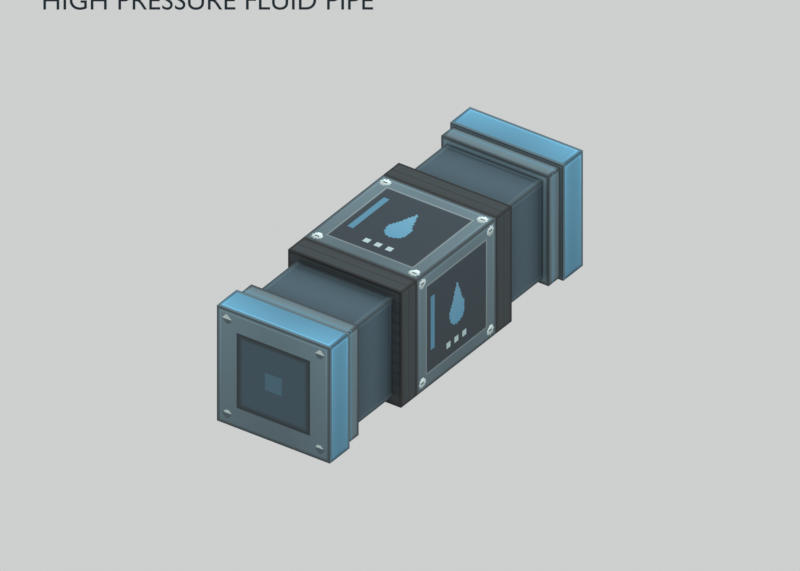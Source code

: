# Source: high_pressure_fluid_pipe.blend  (saved by Blender 5.2.44; exported with 4.5.12 LTS)
import bpy
from mathutils import Matrix  # noqa: F401  (used for matrix-valued properties, if any)

bpy.ops.wm.read_factory_settings(use_empty=True)
scene = bpy.context.scene
scene.name = 'Scene'

# ---- images (referenced by path relative to the original .blend; pixels are not part of the script)
import os
ASSET_DIR = os.environ.get("B2B_ASSET_DIR", "")  # directory of the original .blend (textures are referenced by path, not embedded)
HERE = os.path.dirname(os.path.abspath(__file__))  # packed textures are extracted next to this script under _unpacked/

def load_image(name, relpath, width, height, colorspace="sRGB"):
    """Load a texture the original file referenced (path relative to the .blend, or extracted next to this script)."""
    p = next((c for c in (os.path.join(HERE, relpath), os.path.join(ASSET_DIR, relpath)) if relpath and os.path.exists(c)), "")
    if p:
        img = bpy.data.images.load(p, check_existing=True)
        img.name = name
    else:  # same state as the original file: an image datablock whose file is absent (Cycles renders it pink)
        img = bpy.data.images.new(name, width, height)
        img.source = "FILE"
        img.filepath = "//" + (relpath or name)
    img.colorspace_settings.name = colorspace
    return img
img_high_pressure_fluid_pipe_png = load_image('high_pressure_fluid_pipe.png', '_unpacked/high_pressure_fluid_pipe.9f600165.png', 512, 512, 'sRGB')
img_high_pressure_fluid_pipe_png_001 = load_image('high_pressure_fluid_pipe.png.001', '_unpacked/high_pressure_fluid_pipe.9f600165.png', 512, 512, 'sRGB')
img_high_pressure_fluid_pipe_png_002 = load_image('high_pressure_fluid_pipe.png.002', '_unpacked/high_pressure_fluid_pipe.9f600165.png', 512, 512, 'sRGB')
img_high_pressure_fluid_pipe_png_003 = load_image('high_pressure_fluid_pipe.png.003', '_unpacked/high_pressure_fluid_pipe.9f600165.png', 512, 512, 'sRGB')
img_high_pressure_fluid_pipe_png_004 = load_image('high_pressure_fluid_pipe.png.004', '_unpacked/high_pressure_fluid_pipe.9f600165.png', 512, 512, 'sRGB')
img_high_pressure_fluid_pipe_png_005 = load_image('high_pressure_fluid_pipe.png.005', '_unpacked/high_pressure_fluid_pipe.9f600165.png', 512, 512, 'sRGB')

# ---- materials (node trees are filled in below, after node groups)
mat_high_pressure_fluid_pipe_body = bpy.data.materials.new('high_pressure_fluid_pipe_body')
mat_high_pressure_fluid_pipe_body.diffuse_color = (0.5, 0.5, 0.5, 1.0)
mat_high_pressure_fluid_pipe_core = bpy.data.materials.new('high_pressure_fluid_pipe_core')
mat_high_pressure_fluid_pipe_core.diffuse_color = (0.5, 0.5, 0.5, 1.0)
mat_high_pressure_fluid_pipe_panel = bpy.data.materials.new('high_pressure_fluid_pipe_panel')
mat_high_pressure_fluid_pipe_panel.diffuse_color = (0.5, 0.5, 0.5, 1.0)
mat_high_pressure_fluid_pipe_rail = bpy.data.materials.new('high_pressure_fluid_pipe_rail')
mat_high_pressure_fluid_pipe_rail.diffuse_color = (0.5, 0.5, 0.5, 1.0)
mat_high_pressure_fluid_pipe_end = bpy.data.materials.new('high_pressure_fluid_pipe_end')
mat_high_pressure_fluid_pipe_end.diffuse_color = (0.5, 0.5, 0.5, 1.0)
mat_high_pressure_fluid_pipe_edge = bpy.data.materials.new('high_pressure_fluid_pipe_edge')
mat_high_pressure_fluid_pipe_edge.diffuse_color = (0.5, 0.5, 0.5, 1.0)
mat_annotation_ink = bpy.data.materials.new('annotation_ink')
mat_annotation_ink.diffuse_color = (0.018, 0.027, 0.035, 1.0)

# ---- material node trees
mat_high_pressure_fluid_pipe_body.use_nodes = True; mat_high_pressure_fluid_pipe_body.node_tree.nodes.clear()
_N = mat_high_pressure_fluid_pipe_body.node_tree.nodes; _L = mat_high_pressure_fluid_pipe_body.node_tree.links
n0 = _N.new('ShaderNodeBsdfPrincipled'); n0.name = 'Principled BSDF'; n0.location = (-200, 100)
n0.inputs[2].default_value = 0.76
n0.inputs[10].default_value = 0.005
n1 = _N.new('ShaderNodeOutputMaterial'); n1.name = 'Material Output'; n1.location = (200, 100)
n2 = _N.new('ShaderNodeTexImage'); n2.name = 'Image Texture'; n2.location = (0, 0)
n2.image = img_high_pressure_fluid_pipe_png
n2.interpolation = 'Closest'
_L.new(n0.outputs[0], n1.inputs[0])
_L.new(n2.outputs[0], n0.inputs[0])
n1.is_active_output = True
mat_high_pressure_fluid_pipe_core.use_nodes = True; mat_high_pressure_fluid_pipe_core.node_tree.nodes.clear()
_N = mat_high_pressure_fluid_pipe_core.node_tree.nodes; _L = mat_high_pressure_fluid_pipe_core.node_tree.links
n0 = _N.new('ShaderNodeBsdfPrincipled'); n0.name = 'Principled BSDF'; n0.location = (-200, 100)
n0.inputs[2].default_value = 0.76
n0.inputs[10].default_value = 0.005
n1 = _N.new('ShaderNodeOutputMaterial'); n1.name = 'Material Output'; n1.location = (200, 100)
n2 = _N.new('ShaderNodeTexImage'); n2.name = 'Image Texture'; n2.location = (0, 0)
n2.image = img_high_pressure_fluid_pipe_png_001
n2.interpolation = 'Closest'
_L.new(n0.outputs[0], n1.inputs[0])
_L.new(n2.outputs[0], n0.inputs[0])
n1.is_active_output = True
mat_high_pressure_fluid_pipe_panel.use_nodes = True; mat_high_pressure_fluid_pipe_panel.node_tree.nodes.clear()
_N = mat_high_pressure_fluid_pipe_panel.node_tree.nodes; _L = mat_high_pressure_fluid_pipe_panel.node_tree.links
n0 = _N.new('ShaderNodeBsdfPrincipled'); n0.name = 'Principled BSDF'; n0.location = (-200, 100)
n0.inputs[2].default_value = 0.76
n0.inputs[10].default_value = 0.005
n1 = _N.new('ShaderNodeOutputMaterial'); n1.name = 'Material Output'; n1.location = (200, 100)
n2 = _N.new('ShaderNodeTexImage'); n2.name = 'Image Texture'; n2.location = (0, 0)
n2.image = img_high_pressure_fluid_pipe_png_002
n2.interpolation = 'Closest'
_L.new(n0.outputs[0], n1.inputs[0])
_L.new(n2.outputs[0], n0.inputs[0])
n1.is_active_output = True
mat_high_pressure_fluid_pipe_rail.use_nodes = True; mat_high_pressure_fluid_pipe_rail.node_tree.nodes.clear()
_N = mat_high_pressure_fluid_pipe_rail.node_tree.nodes; _L = mat_high_pressure_fluid_pipe_rail.node_tree.links
n0 = _N.new('ShaderNodeBsdfPrincipled'); n0.name = 'Principled BSDF'; n0.location = (-200, 100)
n0.inputs[2].default_value = 0.76
n0.inputs[10].default_value = 0.005
n1 = _N.new('ShaderNodeOutputMaterial'); n1.name = 'Material Output'; n1.location = (200, 100)
n2 = _N.new('ShaderNodeTexImage'); n2.name = 'Image Texture'; n2.location = (0, 0)
n2.image = img_high_pressure_fluid_pipe_png_003
n2.interpolation = 'Closest'
_L.new(n0.outputs[0], n1.inputs[0])
_L.new(n2.outputs[0], n0.inputs[0])
n1.is_active_output = True
mat_high_pressure_fluid_pipe_end.use_nodes = True; mat_high_pressure_fluid_pipe_end.node_tree.nodes.clear()
_N = mat_high_pressure_fluid_pipe_end.node_tree.nodes; _L = mat_high_pressure_fluid_pipe_end.node_tree.links
n0 = _N.new('ShaderNodeBsdfPrincipled'); n0.name = 'Principled BSDF'; n0.location = (-200, 100)
n0.inputs[2].default_value = 0.76
n0.inputs[10].default_value = 0.005
n1 = _N.new('ShaderNodeOutputMaterial'); n1.name = 'Material Output'; n1.location = (200, 100)
n2 = _N.new('ShaderNodeTexImage'); n2.name = 'Image Texture'; n2.location = (0, 0)
n2.image = img_high_pressure_fluid_pipe_png_004
n2.interpolation = 'Closest'
_L.new(n0.outputs[0], n1.inputs[0])
_L.new(n2.outputs[0], n0.inputs[0])
n1.is_active_output = True
mat_high_pressure_fluid_pipe_edge.use_nodes = True; mat_high_pressure_fluid_pipe_edge.node_tree.nodes.clear()
_N = mat_high_pressure_fluid_pipe_edge.node_tree.nodes; _L = mat_high_pressure_fluid_pipe_edge.node_tree.links
n0 = _N.new('ShaderNodeBsdfPrincipled'); n0.name = 'Principled BSDF'; n0.location = (-200, 100)
n0.inputs[2].default_value = 0.76
n0.inputs[10].default_value = 0.005
n1 = _N.new('ShaderNodeOutputMaterial'); n1.name = 'Material Output'; n1.location = (200, 100)
n2 = _N.new('ShaderNodeTexImage'); n2.name = 'Image Texture'; n2.location = (0, 0)
n2.image = img_high_pressure_fluid_pipe_png_005
n2.interpolation = 'Closest'
_L.new(n0.outputs[0], n1.inputs[0])
_L.new(n2.outputs[0], n0.inputs[0])
n1.is_active_output = True
mat_annotation_ink.use_nodes = True; mat_annotation_ink.node_tree.nodes.clear()
_N = mat_annotation_ink.node_tree.nodes; _L = mat_annotation_ink.node_tree.links
n0 = _N.new('ShaderNodeOutputMaterial'); n0.name = 'Material Output'; n0.location = (0, 0)
n1 = _N.new('ShaderNodeEmission'); n1.name = 'Emission'; n1.location = (0, 0)
n1.inputs[0].default_value = (0.018, 0.027, 0.035, 1.0)
_L.new(n1.outputs[0], n0.inputs[0])
n0.is_active_output = True

# ---- world
world_neutral_studio = bpy.data.worlds.new('neutral_studio'); scene.world = world_neutral_studio
world_neutral_studio.use_nodes = True; world_neutral_studio.node_tree.nodes.clear()
_N = world_neutral_studio.node_tree.nodes; _L = world_neutral_studio.node_tree.links
n0 = _N.new('ShaderNodeBackground'); n0.name = 'Background'; n0.location = (-200, 100)
n0.inputs[0].default_value = (0.77, 0.78, 0.78, 1.0)
n0.inputs[1].default_value = 0.8
n1 = _N.new('ShaderNodeOutputWorld'); n1.name = 'World Output'; n1.location = (200, 100)
_L.new(n0.outputs[0], n1.inputs[0])
n1.is_active_output = True

# ---- cameras
cam_orthographic_review = bpy.data.cameras.new('orthographic_review')
cam_orthographic_review.type = 'ORTHO'
cam_orthographic_review.ortho_scale = 29.0

# ---- lights
light_key_light = bpy.data.lights.new('key_light', 'SUN')
light_key_light.angle = 0.2094
light_key_light.energy = 1.5
light_fill_light = bpy.data.lights.new('fill_light', 'SUN')
light_fill_light.angle = 0.2094
light_fill_light.energy = 0.5
light_rim_light = bpy.data.lights.new('rim_light', 'SUN')
light_rim_light.angle = 0.2094
light_rim_light.energy = 0.8

# ---- meshes
me_high_pressure_fluid_pipe_junction_body = bpy.data.meshes.new('high_pressure_fluid_pipe/junction_body')
me_high_pressure_fluid_pipe_junction_body.from_pydata([(-2.5, -2.5, -2.5), (2.5, -2.5, -2.5), (2.5, 2.5, -2.5), (-2.5, 2.5, -2.5), (-2.5, -2.5, 2.5), (2.5, -2.5, 2.5), (2.5, 2.5, 2.5), (-2.5, 2.5, 2.5)], [], [(2, 3, 7, 6), (0, 1, 5, 4), (1, 2, 6, 5), (3, 0, 4, 7), (4, 5, 6, 7), (3, 2, 1, 0)])
me_high_pressure_fluid_pipe_junction_body.polygons.foreach_set('material_index', [1, 1, 1, 1, 1, 1])
_uv = me_high_pressure_fluid_pipe_junction_body.uv_layers.new(name='Minecraft_material_UV')
_uv.uv.foreach_set('vector', [0.007812, 0.8359, 0.1641, 0.8359, 0.1641, 0.9922, 0.007812, 0.9922, 0.007812, 0.8359, 0.1641, 0.8359, 0.1641, 0.9922, 0.007812, 0.9922, 0.007812, 0.8359, 0.1641, 0.8359, 0.1641, 0.9922, 0.007812, 0.9922, 0.007812, 0.8359, 0.1641, 0.8359, 0.1641, 0.9922, 0.007812, 0.9922, 0.007812, 0.8359, 0.1641, 0.8359, 0.1641, 0.9922, 0.007812, 0.9922, 0.007812, 0.8359, 0.1641, 0.8359, 0.1641, 0.9922, 0.007812, 0.9922])
me_high_pressure_fluid_pipe_junction_body.materials.append(mat_high_pressure_fluid_pipe_body)
me_high_pressure_fluid_pipe_junction_body.materials.append(mat_high_pressure_fluid_pipe_core)
me_high_pressure_fluid_pipe_junction_body.materials.append(mat_high_pressure_fluid_pipe_panel)
me_high_pressure_fluid_pipe_junction_body.materials.append(mat_high_pressure_fluid_pipe_rail)
me_high_pressure_fluid_pipe_junction_body.materials.append(mat_high_pressure_fluid_pipe_end)
me_high_pressure_fluid_pipe_junction_body.materials.append(mat_high_pressure_fluid_pipe_edge)
me_high_pressure_fluid_pipe_junction_body.update()
me_high_pressure_fluid_pipe_north_arm_section_0 = bpy.data.meshes.new('high_pressure_fluid_pipe/north/arm_section_0')
me_high_pressure_fluid_pipe_north_arm_section_0.from_pydata([(-2.5, 6.75, -2.5), (2.5, 6.75, -2.5), (2.5, 8.0, -2.5), (-2.5, 8.0, -2.5), (-2.5, 6.75, 2.5), (2.5, 6.75, 2.5), (2.5, 8.0, 2.5), (-2.5, 8.0, 2.5)], [], [(2, 3, 7, 6), (0, 1, 5, 4), (1, 2, 6, 5), (3, 0, 4, 7), (4, 5, 6, 7), (3, 2, 1, 0)])
me_high_pressure_fluid_pipe_north_arm_section_0.polygons.foreach_set('material_index', [4, 4, 2, 2, 2, 2])
_uv = me_high_pressure_fluid_pipe_north_arm_section_0.uv_layers.new(name='Minecraft_material_UV')
_uv.uv.foreach_set('vector', [0.3516, 0.8359, 0.5078, 0.8359, 0.5078, 0.9922, 0.3516, 0.9922, 0.3516, 0.8359, 0.5078, 0.8359, 0.5078, 0.9922, 0.3516, 0.9922, 0.5234, 0.8359, 0.5625, 0.8359, 0.5625, 0.9922, 0.5234, 0.9922, 0.5234, 0.8359, 0.5625, 0.8359, 0.5625, 0.9922, 0.5234, 0.9922, 0.1562, 0.7812, 0.3125, 0.7812, 0.3125, 0.8203, 0.1562, 0.8203, 0.1562, 0.7812, 0.3125, 0.7812, 0.3125, 0.8203, 0.1562, 0.8203])
me_high_pressure_fluid_pipe_north_arm_section_0.materials.append(mat_high_pressure_fluid_pipe_body)
me_high_pressure_fluid_pipe_north_arm_section_0.materials.append(mat_high_pressure_fluid_pipe_core)
me_high_pressure_fluid_pipe_north_arm_section_0.materials.append(mat_high_pressure_fluid_pipe_panel)
me_high_pressure_fluid_pipe_north_arm_section_0.materials.append(mat_high_pressure_fluid_pipe_rail)
me_high_pressure_fluid_pipe_north_arm_section_0.materials.append(mat_high_pressure_fluid_pipe_end)
me_high_pressure_fluid_pipe_north_arm_section_0.materials.append(mat_high_pressure_fluid_pipe_edge)
me_high_pressure_fluid_pipe_north_arm_section_0.update()
me_high_pressure_fluid_pipe_north_arm_section_1 = bpy.data.meshes.new('high_pressure_fluid_pipe/north/arm_section_1')
me_high_pressure_fluid_pipe_north_arm_section_1.from_pydata([(-2.375, 6.0, -2.375), (2.375, 6.0, -2.375), (2.375, 6.75, -2.375), (-2.375, 6.75, -2.375), (-2.375, 6.0, 2.375), (2.375, 6.0, 2.375), (2.375, 6.75, 2.375), (-2.375, 6.75, 2.375)], [], [(0, 1, 5, 4), (1, 2, 6, 5), (3, 0, 4, 7), (4, 5, 6, 7), (3, 2, 1, 0)])
me_high_pressure_fluid_pipe_north_arm_section_1.polygons.foreach_set('material_index', [4, 3, 3, 3, 3])
_uv = me_high_pressure_fluid_pipe_north_arm_section_1.uv_layers.new(name='Minecraft_material_UV')
_uv.uv.foreach_set('vector', [0.625, 0.8438, 0.7734, 0.8438, 0.7734, 0.9922, 0.625, 0.9922, 0.7891, 0.8438, 0.8125, 0.8438, 0.8125, 0.9922, 0.7891, 0.9922, 0.7891, 0.8438, 0.8125, 0.8438, 0.8125, 0.9922, 0.7891, 0.9922, 0.5, 0.7969, 0.6484, 0.7969, 0.6484, 0.8203, 0.5, 0.8203, 0.5, 0.7969, 0.6484, 0.7969, 0.6484, 0.8203, 0.5, 0.8203])
me_high_pressure_fluid_pipe_north_arm_section_1.materials.append(mat_high_pressure_fluid_pipe_body)
me_high_pressure_fluid_pipe_north_arm_section_1.materials.append(mat_high_pressure_fluid_pipe_core)
me_high_pressure_fluid_pipe_north_arm_section_1.materials.append(mat_high_pressure_fluid_pipe_panel)
me_high_pressure_fluid_pipe_north_arm_section_1.materials.append(mat_high_pressure_fluid_pipe_rail)
me_high_pressure_fluid_pipe_north_arm_section_1.materials.append(mat_high_pressure_fluid_pipe_end)
me_high_pressure_fluid_pipe_north_arm_section_1.materials.append(mat_high_pressure_fluid_pipe_edge)
me_high_pressure_fluid_pipe_north_arm_section_1.update()
me_high_pressure_fluid_pipe_north_arm_section_2 = bpy.data.meshes.new('high_pressure_fluid_pipe/north/arm_section_2')
me_high_pressure_fluid_pipe_north_arm_section_2.from_pydata([(-2.125, 3.5, -2.125), (2.125, 3.5, -2.125), (2.125, 6.0, -2.125), (-2.125, 6.0, -2.125), (-2.125, 3.5, 2.125), (2.125, 3.5, 2.125), (2.125, 6.0, 2.125), (-2.125, 6.0, 2.125)], [], [(1, 2, 6, 5), (3, 0, 4, 7), (4, 5, 6, 7), (3, 2, 1, 0)])
_uv = me_high_pressure_fluid_pipe_north_arm_section_2.uv_layers.new(name='Minecraft_material_UV')
_uv.uv.foreach_set('vector', [0.8281, 0.8594, 0.9062, 0.8594, 0.9062, 0.9922, 0.8281, 0.9922, 0.8281, 0.8594, 0.9062, 0.8594, 0.9062, 0.9922, 0.8281, 0.9922, 0.007812, 0.7422, 0.1406, 0.7422, 0.1406, 0.8203, 0.007812, 0.8203, 0.007812, 0.7422, 0.1406, 0.7422, 0.1406, 0.8203, 0.007812, 0.8203])
me_high_pressure_fluid_pipe_north_arm_section_2.materials.append(mat_high_pressure_fluid_pipe_body)
me_high_pressure_fluid_pipe_north_arm_section_2.materials.append(mat_high_pressure_fluid_pipe_core)
me_high_pressure_fluid_pipe_north_arm_section_2.materials.append(mat_high_pressure_fluid_pipe_panel)
me_high_pressure_fluid_pipe_north_arm_section_2.materials.append(mat_high_pressure_fluid_pipe_rail)
me_high_pressure_fluid_pipe_north_arm_section_2.materials.append(mat_high_pressure_fluid_pipe_end)
me_high_pressure_fluid_pipe_north_arm_section_2.materials.append(mat_high_pressure_fluid_pipe_edge)
me_high_pressure_fluid_pipe_north_arm_section_2.update()
me_high_pressure_fluid_pipe_north_arm_section_3 = bpy.data.meshes.new('high_pressure_fluid_pipe/north/arm_section_3')
me_high_pressure_fluid_pipe_north_arm_section_3.from_pydata([(-2.5, 2.5, -2.5), (2.5, 2.5, -2.5), (2.5, 3.5, -2.5), (-2.5, 3.5, -2.5), (-2.5, 2.5, 2.5), (2.5, 2.5, 2.5), (2.5, 3.5, 2.5), (-2.5, 3.5, 2.5)], [], [(2, 3, 7, 6), (1, 2, 6, 5), (3, 0, 4, 7), (4, 5, 6, 7), (3, 2, 1, 0)])
me_high_pressure_fluid_pipe_north_arm_section_3.polygons.foreach_set('material_index', [5, 5, 5, 5, 5])
_uv = me_high_pressure_fluid_pipe_north_arm_section_3.uv_layers.new(name='Minecraft_material_UV')
_uv.uv.foreach_set('vector', [0.1797, 0.8359, 0.3359, 0.8359, 0.3359, 0.9922, 0.1797, 0.9922, 0.5781, 0.8359, 0.6094, 0.8359, 0.6094, 0.9922, 0.5781, 0.9922, 0.5781, 0.8359, 0.6094, 0.8359, 0.6094, 0.9922, 0.5781, 0.9922, 0.3281, 0.7891, 0.4844, 0.7891, 0.4844, 0.8203, 0.3281, 0.8203, 0.3281, 0.7891, 0.4844, 0.7891, 0.4844, 0.8203, 0.3281, 0.8203])
me_high_pressure_fluid_pipe_north_arm_section_3.materials.append(mat_high_pressure_fluid_pipe_body)
me_high_pressure_fluid_pipe_north_arm_section_3.materials.append(mat_high_pressure_fluid_pipe_core)
me_high_pressure_fluid_pipe_north_arm_section_3.materials.append(mat_high_pressure_fluid_pipe_panel)
me_high_pressure_fluid_pipe_north_arm_section_3.materials.append(mat_high_pressure_fluid_pipe_rail)
me_high_pressure_fluid_pipe_north_arm_section_3.materials.append(mat_high_pressure_fluid_pipe_end)
me_high_pressure_fluid_pipe_north_arm_section_3.materials.append(mat_high_pressure_fluid_pipe_edge)
me_high_pressure_fluid_pipe_north_arm_section_3.update()
me_high_pressure_fluid_pipe_south_arm_section_0 = bpy.data.meshes.new('high_pressure_fluid_pipe/south/arm_section_0')
me_high_pressure_fluid_pipe_south_arm_section_0.from_pydata([(2.5, -6.75, -2.5), (-2.5, -6.75, -2.5), (-2.5, -8.0, -2.5), (2.5, -8.0, -2.5), (2.5, -6.75, 2.5), (-2.5, -6.75, 2.5), (-2.5, -8.0, 2.5), (2.5, -8.0, 2.5)], [], [(2, 3, 7, 6), (0, 1, 5, 4), (1, 2, 6, 5), (3, 0, 4, 7), (4, 5, 6, 7), (3, 2, 1, 0)])
me_high_pressure_fluid_pipe_south_arm_section_0.polygons.foreach_set('material_index', [4, 4, 2, 2, 2, 2])
_uv = me_high_pressure_fluid_pipe_south_arm_section_0.uv_layers.new(name='Minecraft_material_UV')
_uv.uv.foreach_set('vector', [0.3516, 0.8359, 0.5078, 0.8359, 0.5078, 0.9922, 0.3516, 0.9922, 0.3516, 0.8359, 0.5078, 0.8359, 0.5078, 0.9922, 0.3516, 0.9922, 0.5234, 0.8359, 0.5625, 0.8359, 0.5625, 0.9922, 0.5234, 0.9922, 0.5234, 0.8359, 0.5625, 0.8359, 0.5625, 0.9922, 0.5234, 0.9922, 0.1562, 0.7812, 0.3125, 0.7812, 0.3125, 0.8203, 0.1562, 0.8203, 0.1562, 0.7812, 0.3125, 0.7812, 0.3125, 0.8203, 0.1562, 0.8203])
me_high_pressure_fluid_pipe_south_arm_section_0.materials.append(mat_high_pressure_fluid_pipe_body)
me_high_pressure_fluid_pipe_south_arm_section_0.materials.append(mat_high_pressure_fluid_pipe_core)
me_high_pressure_fluid_pipe_south_arm_section_0.materials.append(mat_high_pressure_fluid_pipe_panel)
me_high_pressure_fluid_pipe_south_arm_section_0.materials.append(mat_high_pressure_fluid_pipe_rail)
me_high_pressure_fluid_pipe_south_arm_section_0.materials.append(mat_high_pressure_fluid_pipe_end)
me_high_pressure_fluid_pipe_south_arm_section_0.materials.append(mat_high_pressure_fluid_pipe_edge)
me_high_pressure_fluid_pipe_south_arm_section_0.update()
me_high_pressure_fluid_pipe_south_arm_section_1 = bpy.data.meshes.new('high_pressure_fluid_pipe/south/arm_section_1')
me_high_pressure_fluid_pipe_south_arm_section_1.from_pydata([(2.375, -6.0, -2.375), (-2.375, -6.0, -2.375), (-2.375, -6.75, -2.375), (2.375, -6.75, -2.375), (2.375, -6.0, 2.375), (-2.375, -6.0, 2.375), (-2.375, -6.75, 2.375), (2.375, -6.75, 2.375)], [], [(0, 1, 5, 4), (1, 2, 6, 5), (3, 0, 4, 7), (4, 5, 6, 7), (3, 2, 1, 0)])
me_high_pressure_fluid_pipe_south_arm_section_1.polygons.foreach_set('material_index', [4, 3, 3, 3, 3])
_uv = me_high_pressure_fluid_pipe_south_arm_section_1.uv_layers.new(name='Minecraft_material_UV')
_uv.uv.foreach_set('vector', [0.625, 0.8438, 0.7734, 0.8438, 0.7734, 0.9922, 0.625, 0.9922, 0.7891, 0.8438, 0.8125, 0.8438, 0.8125, 0.9922, 0.7891, 0.9922, 0.7891, 0.8438, 0.8125, 0.8438, 0.8125, 0.9922, 0.7891, 0.9922, 0.5, 0.7969, 0.6484, 0.7969, 0.6484, 0.8203, 0.5, 0.8203, 0.5, 0.7969, 0.6484, 0.7969, 0.6484, 0.8203, 0.5, 0.8203])
me_high_pressure_fluid_pipe_south_arm_section_1.materials.append(mat_high_pressure_fluid_pipe_body)
me_high_pressure_fluid_pipe_south_arm_section_1.materials.append(mat_high_pressure_fluid_pipe_core)
me_high_pressure_fluid_pipe_south_arm_section_1.materials.append(mat_high_pressure_fluid_pipe_panel)
me_high_pressure_fluid_pipe_south_arm_section_1.materials.append(mat_high_pressure_fluid_pipe_rail)
me_high_pressure_fluid_pipe_south_arm_section_1.materials.append(mat_high_pressure_fluid_pipe_end)
me_high_pressure_fluid_pipe_south_arm_section_1.materials.append(mat_high_pressure_fluid_pipe_edge)
me_high_pressure_fluid_pipe_south_arm_section_1.update()
me_high_pressure_fluid_pipe_south_arm_section_2 = bpy.data.meshes.new('high_pressure_fluid_pipe/south/arm_section_2')
me_high_pressure_fluid_pipe_south_arm_section_2.from_pydata([(2.125, -3.5, -2.125), (-2.125, -3.5, -2.125), (-2.125, -6.0, -2.125), (2.125, -6.0, -2.125), (2.125, -3.5, 2.125), (-2.125, -3.5, 2.125), (-2.125, -6.0, 2.125), (2.125, -6.0, 2.125)], [], [(1, 2, 6, 5), (3, 0, 4, 7), (4, 5, 6, 7), (3, 2, 1, 0)])
_uv = me_high_pressure_fluid_pipe_south_arm_section_2.uv_layers.new(name='Minecraft_material_UV')
_uv.uv.foreach_set('vector', [0.8281, 0.8594, 0.9062, 0.8594, 0.9062, 0.9922, 0.8281, 0.9922, 0.8281, 0.8594, 0.9062, 0.8594, 0.9062, 0.9922, 0.8281, 0.9922, 0.007812, 0.7422, 0.1406, 0.7422, 0.1406, 0.8203, 0.007812, 0.8203, 0.007812, 0.7422, 0.1406, 0.7422, 0.1406, 0.8203, 0.007812, 0.8203])
me_high_pressure_fluid_pipe_south_arm_section_2.materials.append(mat_high_pressure_fluid_pipe_body)
me_high_pressure_fluid_pipe_south_arm_section_2.materials.append(mat_high_pressure_fluid_pipe_core)
me_high_pressure_fluid_pipe_south_arm_section_2.materials.append(mat_high_pressure_fluid_pipe_panel)
me_high_pressure_fluid_pipe_south_arm_section_2.materials.append(mat_high_pressure_fluid_pipe_rail)
me_high_pressure_fluid_pipe_south_arm_section_2.materials.append(mat_high_pressure_fluid_pipe_end)
me_high_pressure_fluid_pipe_south_arm_section_2.materials.append(mat_high_pressure_fluid_pipe_edge)
me_high_pressure_fluid_pipe_south_arm_section_2.update()
me_high_pressure_fluid_pipe_south_arm_section_3 = bpy.data.meshes.new('high_pressure_fluid_pipe/south/arm_section_3')
me_high_pressure_fluid_pipe_south_arm_section_3.from_pydata([(2.5, -2.5, -2.5), (-2.5, -2.5, -2.5), (-2.5, -3.5, -2.5), (2.5, -3.5, -2.5), (2.5, -2.5, 2.5), (-2.5, -2.5, 2.5), (-2.5, -3.5, 2.5), (2.5, -3.5, 2.5)], [], [(2, 3, 7, 6), (1, 2, 6, 5), (3, 0, 4, 7), (4, 5, 6, 7), (3, 2, 1, 0)])
me_high_pressure_fluid_pipe_south_arm_section_3.polygons.foreach_set('material_index', [5, 5, 5, 5, 5])
_uv = me_high_pressure_fluid_pipe_south_arm_section_3.uv_layers.new(name='Minecraft_material_UV')
_uv.uv.foreach_set('vector', [0.1797, 0.8359, 0.3359, 0.8359, 0.3359, 0.9922, 0.1797, 0.9922, 0.5781, 0.8359, 0.6094, 0.8359, 0.6094, 0.9922, 0.5781, 0.9922, 0.5781, 0.8359, 0.6094, 0.8359, 0.6094, 0.9922, 0.5781, 0.9922, 0.3281, 0.7891, 0.4844, 0.7891, 0.4844, 0.8203, 0.3281, 0.8203, 0.3281, 0.7891, 0.4844, 0.7891, 0.4844, 0.8203, 0.3281, 0.8203])
me_high_pressure_fluid_pipe_south_arm_section_3.materials.append(mat_high_pressure_fluid_pipe_body)
me_high_pressure_fluid_pipe_south_arm_section_3.materials.append(mat_high_pressure_fluid_pipe_core)
me_high_pressure_fluid_pipe_south_arm_section_3.materials.append(mat_high_pressure_fluid_pipe_panel)
me_high_pressure_fluid_pipe_south_arm_section_3.materials.append(mat_high_pressure_fluid_pipe_rail)
me_high_pressure_fluid_pipe_south_arm_section_3.materials.append(mat_high_pressure_fluid_pipe_end)
me_high_pressure_fluid_pipe_south_arm_section_3.materials.append(mat_high_pressure_fluid_pipe_edge)
me_high_pressure_fluid_pipe_south_arm_section_3.update()

# ---- curves / text
txt_label_high_pressure_fluid_pipe = bpy.data.curves.new('label_HIGH PRESSURE FLUID PIPE', 'FONT')
txt_label_high_pressure_fluid_pipe.dimensions = '2D'
txt_label_high_pressure_fluid_pipe.body = 'HIGH PRESSURE FLUID PIPE'
txt_label_high_pressure_fluid_pipe.materials.append(mat_annotation_ink)

# ---- objects
ob_orthographic_review = bpy.data.objects.new('orthographic_review', cam_orthographic_review)
ob_key_light = bpy.data.objects.new('key_light', light_key_light)
ob_fill_light = bpy.data.objects.new('fill_light', light_fill_light)
ob_rim_light = bpy.data.objects.new('rim_light', light_rim_light)
ob_high_pressure_fluid_pipe_junction_body = bpy.data.objects.new('high_pressure_fluid_pipe/junction_body', me_high_pressure_fluid_pipe_junction_body)
ob_high_pressure_fluid_pipe_north_arm_section_0 = bpy.data.objects.new('high_pressure_fluid_pipe/north/arm_section_0', me_high_pressure_fluid_pipe_north_arm_section_0)
ob_high_pressure_fluid_pipe_north_arm_section_1 = bpy.data.objects.new('high_pressure_fluid_pipe/north/arm_section_1', me_high_pressure_fluid_pipe_north_arm_section_1)
ob_high_pressure_fluid_pipe_north_arm_section_2 = bpy.data.objects.new('high_pressure_fluid_pipe/north/arm_section_2', me_high_pressure_fluid_pipe_north_arm_section_2)
ob_high_pressure_fluid_pipe_north_arm_section_3 = bpy.data.objects.new('high_pressure_fluid_pipe/north/arm_section_3', me_high_pressure_fluid_pipe_north_arm_section_3)
ob_high_pressure_fluid_pipe_south_arm_section_0 = bpy.data.objects.new('high_pressure_fluid_pipe/south/arm_section_0', me_high_pressure_fluid_pipe_south_arm_section_0)
ob_high_pressure_fluid_pipe_south_arm_section_1 = bpy.data.objects.new('high_pressure_fluid_pipe/south/arm_section_1', me_high_pressure_fluid_pipe_south_arm_section_1)
ob_high_pressure_fluid_pipe_south_arm_section_2 = bpy.data.objects.new('high_pressure_fluid_pipe/south/arm_section_2', me_high_pressure_fluid_pipe_south_arm_section_2)
ob_high_pressure_fluid_pipe_south_arm_section_3 = bpy.data.objects.new('high_pressure_fluid_pipe/south/arm_section_3', me_high_pressure_fluid_pipe_south_arm_section_3)
ob_label_high_pressure_fluid_pipe = bpy.data.objects.new('label_HIGH PRESSURE FLUID PIPE', txt_label_high_pressure_fluid_pipe)

# ---- transforms, parenting, visibility, modifiers, constraints
ob_orthographic_review.location = (70.0, -100.0, 80.0)
ob_orthographic_review.rotation_euler = (0.9906, -6.24e-09, 0.6107)
ob_key_light.location = (20.0, -30.0, 80.0)
ob_key_light.rotation_euler = (0.4234, -2.833e-08, 0.588)
ob_fill_light.location = (-50.0, -10.0, 20.0)
ob_fill_light.rotation_euler = (1.197, 7.84e-08, -1.373)
ob_rim_light.location = (20.0, 50.0, 40.0)
ob_rim_light.rotation_euler = (0.9319, 3.815e-08, 2.761)
ob_high_pressure_fluid_pipe_junction_body.location = (0.0, 0.0, 0.0)
ob_high_pressure_fluid_pipe_north_arm_section_0.location = (0.0, 0.0, 0.0)
ob_high_pressure_fluid_pipe_north_arm_section_1.location = (0.0, 0.0, 0.0)
ob_high_pressure_fluid_pipe_north_arm_section_2.location = (0.0, 0.0, 0.0)
ob_high_pressure_fluid_pipe_north_arm_section_3.location = (0.0, 0.0, 0.0)
ob_high_pressure_fluid_pipe_south_arm_section_0.location = (0.0, 0.0, 0.0)
ob_high_pressure_fluid_pipe_south_arm_section_1.location = (0.0, 0.0, 0.0)
ob_high_pressure_fluid_pipe_south_arm_section_2.location = (0.0, 0.0, 0.0)
ob_high_pressure_fluid_pipe_south_arm_section_3.location = (0.0, 0.0, 0.0)
ob_label_high_pressure_fluid_pipe.location = (-6.119, -13.93, 17.13)
ob_label_high_pressure_fluid_pipe.rotation_euler = (0.9906, -6.06e-09, 0.6107)

# ---- collection membership
scene.collection.objects.link(ob_orthographic_review)
scene.collection.objects.link(ob_key_light)
scene.collection.objects.link(ob_fill_light)
scene.collection.objects.link(ob_rim_light)
scene.collection.objects.link(ob_high_pressure_fluid_pipe_junction_body)
scene.collection.objects.link(ob_high_pressure_fluid_pipe_north_arm_section_0)
scene.collection.objects.link(ob_high_pressure_fluid_pipe_north_arm_section_1)
scene.collection.objects.link(ob_high_pressure_fluid_pipe_north_arm_section_2)
scene.collection.objects.link(ob_high_pressure_fluid_pipe_north_arm_section_3)
scene.collection.objects.link(ob_high_pressure_fluid_pipe_south_arm_section_0)
scene.collection.objects.link(ob_high_pressure_fluid_pipe_south_arm_section_1)
scene.collection.objects.link(ob_high_pressure_fluid_pipe_south_arm_section_2)
scene.collection.objects.link(ob_high_pressure_fluid_pipe_south_arm_section_3)
scene.collection.objects.link(ob_label_high_pressure_fluid_pipe)

# ---- scene / render settings (as saved in the file)
scene.camera = ob_orthographic_review
scene.frame_start = 1; scene.frame_end = 250; scene.frame_set(1)
scene.render.engine = 'CYCLES'
scene.render.resolution_x = 1400
scene.render.resolution_y = 1000
scene.render.bake_bias = 0.0
scene.render.bake_samples = 0
scene.render.compositor_device = 'GPU'
scene.cycles.samples = 8
scene.eevee.use_volume_custom_range = False
scene.eevee.fast_gi_thickness_near = 0.1
scene.eevee.fast_gi_thickness_far = 0.0
scene.eevee.ray_tracing_options.screen_trace_thickness = 0.1
scene.view_settings.view_transform = 'Standard'
scene.unit_settings.scale_length = 0.0625
bpy.context.view_layer.update()
